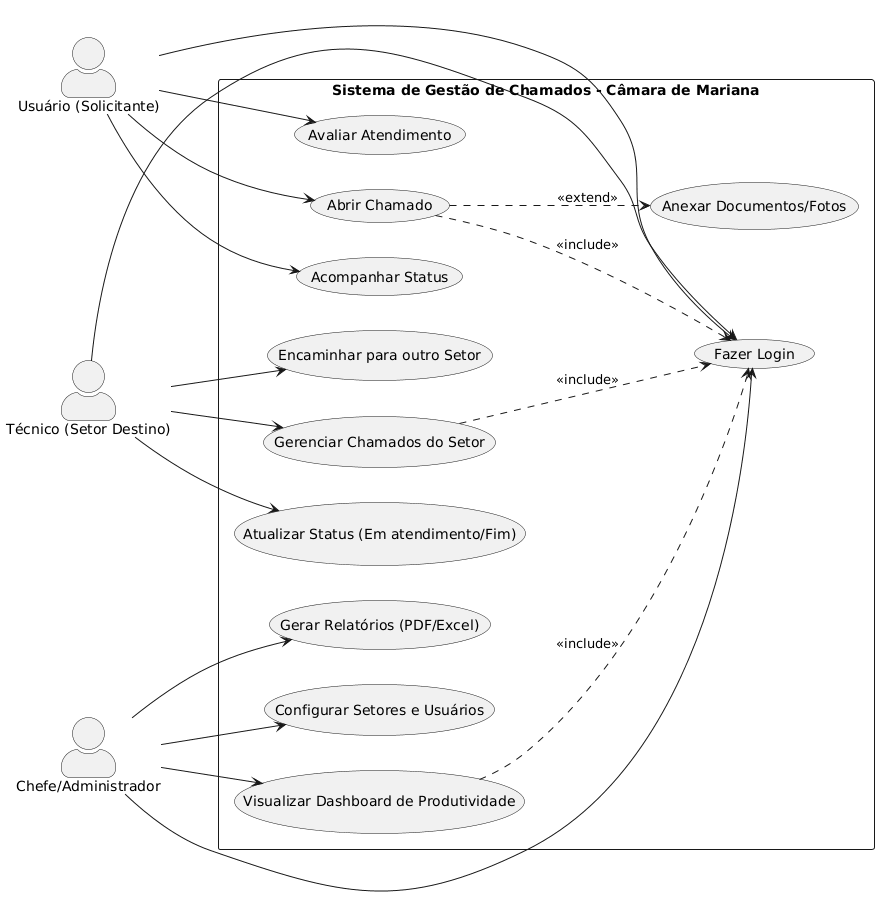

The diagram above was rendered by PlantUML. Its source (embedded in the PNG):
@startuml
skinparam actorStyle awesome
left to right direction

actor "Usuário (Solicitante)" as S
actor "Técnico (Setor Destino)" as T
actor "Chefe/Administrador" as A

rectangle "Sistema de Gestão de Chamados - Câmara de Mariana" {
    usecase "Fazer Login" as UC1
    usecase "Abrir Chamado" as UC2
    usecase "Anexar Documentos/Fotos" as UC3
    usecase "Acompanhar Status" as UC4
    usecase "Avaliar Atendimento" as UC5
    
    usecase "Gerenciar Chamados do Setor" as UC6
    usecase "Atualizar Status (Em atendimento/Fim)" as UC7
    usecase "Encaminhar para outro Setor" as UC8
    
    usecase "Visualizar Dashboard de Produtividade" as UC9
    usecase "Gerar Relatórios (PDF/Excel)" as UC10
    usecase "Configurar Setores e Usuários" as UC11
}

' Relacionamentos Servidor
S --> UC1
S --> UC2
S --> UC4
S --> UC5
UC2 ..> UC3 : <<extend>>

' Relacionamentos Técnico
T --> UC1
T --> UC6
T --> UC7
T --> UC8

' Relacionamentos ADM
A --> UC1
A --> UC9
A --> UC10
A --> UC11

' Inclusão de Login (obrigatório para todos)
UC2 ..> UC1 : <<include>>
UC6 ..> UC1 : <<include>>
UC9 ..> UC1 : <<include>>
@enduml